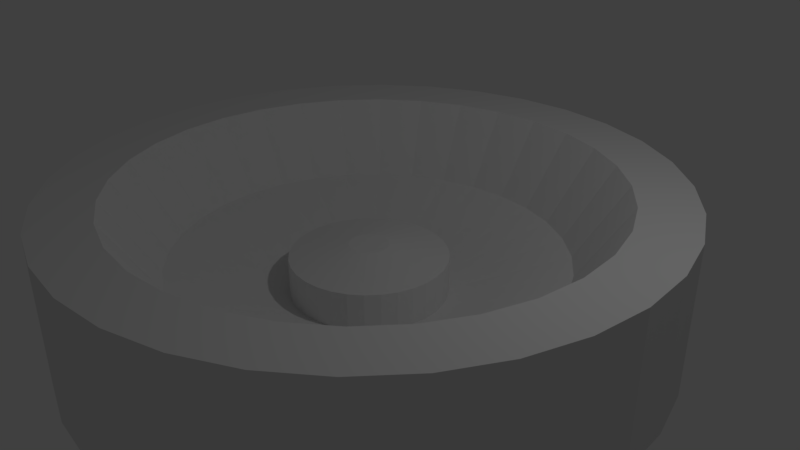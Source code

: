 # Source: simple1_tire2.blend  (saved by Blender 2.79.0; exported with 4.5.12 LTS)
import bpy
from mathutils import Matrix  # noqa: F401  (used for matrix-valued properties, if any)

bpy.ops.wm.read_factory_settings(use_empty=True)
scene = bpy.context.scene
scene.name = 'Scene'

# ---- collections
col_collection_1 = bpy.data.collections.new('Collection 1'); scene.collection.children.link(col_collection_1)

# ---- world
world_world = bpy.data.worlds.new('World'); scene.world = world_world
world_world.color = (0.05088, 0.05088, 0.05088)
world_world.use_sun_shadow = False
world_world.sun_shadow_jitter_overblur = 0.0
world_world.cycles.sampling_method = 'MANUAL'

# ---- cameras
cam_camera = bpy.data.cameras.new('Camera')
cam_camera.clip_end = 100.0
cam_camera.lens = 35.0
cam_camera.sensor_width = 32.0
cam_camera.sensor_height = 18.0
cam_camera.ortho_scale = 7.314
cam_camera.dof.focus_distance = 0.0
cam_camera.dof.aperture_fstop = 128.0

# ---- lights
light_lamp = bpy.data.lights.new('Lamp', 'POINT')
light_lamp.transmission_factor = 0.0
light_lamp.cutoff_distance = 30.0
light_lamp.energy = 100.0
light_lamp.shadow_buffer_clip_start = 1.001
light_lamp.shadow_soft_size = 0.1
light_lamp.shadow_maximum_resolution = 0.006
light_lamp.use_absolute_resolution = True

# ---- meshes
me_cylinder = bpy.data.meshes.new('Cylinder')
me_cylinder.from_pydata([(0.7804, 3.923, -1.0), (1.531, 3.696, 1.0), (2.222, 3.326, -1.0), (2.222, 3.326, 1.0), (2.828, 2.828, -1.0), (2.828, 2.828, 1.0), (3.326, 2.222, -1.0), (3.326, 2.222, 1.0), (3.696, 1.531, -1.0), (3.696, 1.531, 1.0), (3.923, 0.7804, -1.0), (3.923, 0.7804, 1.0), (4.0, 3.02e-07, -1.0), (4.0, 3.02e-07, 1.0), (3.923, -0.7804, -1.0), (3.696, -1.531, -1.0), (3.696, -1.531, 1.0), (3.326, -2.222, 1.0), (1.531, -3.696, -1.0), (0.7804, -3.923, -1.0), (-1.303e-06, -4.0, -1.0), (-2.222, -3.326, -1.0), (-2.222, -3.326, 1.0), (-3.923, -0.7804, 1.0), (-3.326, 2.222, -1.0), (-3.326, 2.222, 1.0), (-2.222, 3.326, -1.0), (-2.222, 3.326, 1.0), (-1.531, 3.696, 1.0), (0.0, 4.0, -1.0), (0.0, 4.0, 1.0), (0.7804, 3.923, 1.0), (1.531, 3.696, -1.0), (3.923, -0.7804, 1.0), (3.326, -2.222, -1.0), (2.828, -2.828, -1.0), (2.828, -2.828, 1.0), (2.222, -3.326, -1.0), (2.222, -3.326, 1.0), (1.531, -3.696, 1.0), (0.7804, -3.923, 1.0), (-1.303e-06, -4.0, 1.0), (-0.7804, -3.923, -1.0), (-0.7804, -3.923, 1.0), (-1.531, -3.696, -1.0), (-1.531, -3.696, 1.0), (-2.828, -2.828, -1.0), (-2.828, -2.828, 1.0), (-3.326, -2.222, -1.0), (-3.326, -2.222, 1.0), (-3.696, -1.531, -1.0), (-3.696, -1.531, 1.0), (-3.923, -0.7804, -1.0), (-4.0, 3.862e-06, -1.0), (-4.0, 3.862e-06, 1.0), (-3.923, 0.7804, -1.0), (-3.923, 0.7804, 1.0), (-3.696, 1.531, -1.0), (-3.696, 1.531, 1.0), (-2.828, 2.828, -1.0), (-2.828, 2.828, 1.0), (-1.531, 3.696, -1.0), (-0.7804, 3.923, -1.0), (-0.7804, 3.923, 1.0), (2.142e-08, 3.6, -1.0), (2.142e-08, 3.6, 1.0), (0.7023, 3.531, -1.0), (0.7023, 3.531, 1.0), (1.378, 3.326, -1.0), (1.378, 3.326, 1.0), (2.0, 2.993, -1.0), (2.0, 2.993, 1.0), (2.546, 2.546, -1.0), (2.546, 2.546, 1.0), (2.993, 2.0, -1.0), (2.993, 2.0, 1.0), (3.326, 1.378, -1.0), (3.326, 1.378, 1.0), (3.531, 0.7023, -1.0), (3.531, 0.7023, 1.0), (3.6, 3.992e-07, -1.0), (3.6, 3.992e-07, 1.0), (3.531, -0.7023, -1.0), (3.531, -0.7023, 1.0), (3.326, -1.378, -1.0), (3.326, -1.378, 1.0), (2.993, -2.0, -1.0), (2.993, -2.0, 1.0), (2.546, -2.546, -1.0), (2.546, -2.546, 1.0), (2.0, -2.993, -1.0), (2.0, -2.993, 1.0), (1.378, -3.326, -1.0), (1.378, -3.326, 1.0), (0.7023, -3.531, -1.0), (0.7023, -3.531, 1.0), (-1.152e-06, -3.6, -1.0), (-1.152e-06, -3.6, 1.0), (-0.7023, -3.531, -1.0), (-0.7023, -3.531, 1.0), (-1.378, -3.326, -1.0), (-1.378, -3.326, 1.0), (-2.0, -2.993, -1.0), (-2.0, -2.993, 1.0), (-2.546, -2.546, -1.0), (-2.546, -2.546, 1.0), (-2.993, -2.0, -1.0), (-2.993, -2.0, 1.0), (-3.326, -1.378, -1.0), (-3.326, -1.378, 1.0), (-3.531, -0.7023, -1.0), (-3.531, -0.7023, 1.0), (-3.6, 3.604e-06, -1.0), (-3.6, 3.604e-06, 1.0), (-3.531, 0.7023, -1.0), (-3.531, 0.7023, 1.0), (-3.326, 1.378, -1.0), (-3.326, 1.378, 1.0), (-2.993, 2.0, -1.0), (-2.993, 2.0, 1.0), (-2.546, 2.546, -1.0), (-2.546, 2.546, 1.0), (-2.0, 2.993, -1.0), (-2.0, 2.993, 1.0), (-1.378, 3.326, -1.0), (-1.378, 3.326, 1.0), (-0.7023, 3.531, -1.0), (-0.7023, 3.531, 1.0), (7.292e-08, 3.24, -1.0), (7.292e-08, 3.24, 1.0), (0.6321, 3.178, -1.0), (0.6321, 3.178, 1.0), (1.24, 2.993, -1.0), (1.24, 2.993, 1.0), (1.8, 2.694, -1.0), (1.8, 2.694, 1.0), (2.291, 2.291, -1.0), (2.291, 2.291, 1.0), (2.694, 1.8, -1.0), (2.694, 1.8, 1.0), (2.993, 1.24, -1.0), (2.993, 1.24, 1.0), (3.178, 0.6321, -1.0), (3.178, 0.6321, 1.0), (3.24, 4.889e-07, -1.0), (3.24, 4.889e-07, 1.0), (3.178, -0.6321, -1.0), (3.178, -0.6321, 1.0), (2.993, -1.24, -1.0), (2.993, -1.24, 1.0), (2.694, -1.8, -1.0), (2.694, -1.8, 1.0), (2.291, -2.291, -1.0), (2.291, -2.291, 1.0), (1.8, -2.694, -1.0), (1.8, -2.694, 1.0), (1.24, -2.993, -1.0), (1.24, -2.993, 1.0), (0.6321, -3.178, -1.0), (0.6321, -3.178, 1.0), (-9.828e-07, -3.24, -1.0), (-9.828e-07, -3.24, 1.0), (-0.6321, -3.178, -1.0), (-0.6321, -3.178, 1.0), (-1.24, -2.993, -1.0), (-1.24, -2.993, 1.0), (-1.8, -2.694, -1.0), (-1.8, -2.694, 1.0), (-2.291, -2.291, -1.0), (-2.291, -2.291, 1.0), (-2.694, -1.8, -1.0), (-2.694, -1.8, 1.0), (-2.993, -1.24, -1.0), (-2.993, -1.24, 1.0), (-3.178, -0.6321, -1.0), (-3.178, -0.6321, 1.0), (-3.24, 3.373e-06, -1.0), (-3.24, 3.373e-06, 1.0), (-3.178, 0.6321, -1.0), (-3.178, 0.6321, 1.0), (-2.993, 1.24, -1.0), (-2.993, 1.24, 1.0), (-2.694, 1.8, -1.0), (-2.694, 1.8, 1.0), (-2.291, 2.291, -1.0), (-2.291, 2.291, 1.0), (-1.8, 2.694, -1.0), (-1.8, 2.694, 1.0), (-1.24, 2.993, -1.0), (-1.24, 2.993, 1.0), (-0.6321, 3.178, -1.0), (-0.6321, 3.178, 1.0), (1.839e-07, 2.592, 0.0), (0.5057, 2.542, 0.0), (0.9919, 2.395, 0.0), (1.44, 2.155, 0.0), (1.833, 1.833, 0.0), (2.155, 1.44, 0.0), (2.395, 0.9919, 0.0), (2.542, 0.5057, 0.0), (2.592, 6.385e-07, 0.0), (2.542, -0.5057, 0.0), (2.395, -0.9919, 0.0), (2.155, -1.44, 0.0), (1.833, -1.833, 0.0), (1.44, -2.155, 0.0), (0.9919, -2.395, 0.0), (0.5057, -2.542, 0.0), (-6.607e-07, -2.592, 0.0), (-0.5057, -2.542, 0.0), (-0.9919, -2.395, 0.0), (-1.44, -2.155, 0.0), (-1.833, -1.833, 0.0), (-2.155, -1.44, 0.0), (-2.395, -0.9919, 0.0), (-2.542, -0.5057, 0.0), (-2.592, 2.946e-06, 0.0), (-2.542, 0.5057, 0.0), (-2.395, 0.9919, 0.0), (-2.155, 1.44, 0.0), (-1.833, 1.833, 0.0), (-1.44, 2.155, 0.0), (-0.9919, 2.395, 0.0), (-0.5057, 2.542, 0.0), (3.351e-07, 1.037, -0.5), (0.2023, 1.017, -0.5), (0.3968, 0.9579, -0.5), (0.576, 0.8621, -0.5), (0.7331, 0.7331, -0.5), (0.8621, 0.576, -0.5), (0.9579, 0.3968, -0.5), (1.017, 0.2023, -0.5), (1.037, 9.93e-07, -0.5), (1.017, -0.2023, -0.5), (0.9579, -0.3968, -0.5), (0.8621, -0.576, -0.5), (0.7331, -0.7331, -0.5), (0.576, -0.8621, -0.5), (0.3968, -0.9579, -0.5), (0.2023, -1.017, -0.5), (-2.765e-09, -1.037, -0.5), (-0.2023, -1.017, -0.5), (-0.3968, -0.9579, -0.5), (-0.576, -0.8621, -0.5), (-0.7331, -0.7331, -0.5), (-0.8621, -0.576, -0.5), (-0.9579, -0.3968, -0.5), (-1.017, -0.2023, -0.5), (-1.037, 1.916e-06, -0.5), (-1.017, 0.2023, -0.5), (-0.9579, 0.3968, -0.5), (-0.8621, 0.576, -0.5), (-0.7331, 0.7331, -0.5), (-0.576, 0.8621, -0.5), (-0.3968, 0.9579, -0.5), (-0.2023, 1.017, -0.5), (3.351e-07, 1.037, 0.0), (0.2023, 1.017, 0.0), (0.3968, 0.9579, 0.0), (0.576, 0.8621, 0.0), (0.7331, 0.7331, 0.0), (0.8621, 0.576, 0.0), (0.9579, 0.3968, 0.0), (1.017, 0.2023, 0.0), (1.037, 9.93e-07, 0.0), (1.017, -0.2023, 0.0), (0.9579, -0.3968, 0.0), (0.8621, -0.576, 0.0), (0.7331, -0.7331, 0.0), (0.576, -0.8621, 0.0), (0.3968, -0.9579, 0.0), (0.2023, -1.017, 0.0), (-2.765e-09, -1.037, 0.0), (-0.2023, -1.017, 0.0), (-0.3968, -0.9579, 0.0), (-0.576, -0.8621, 0.0), (-0.7331, -0.7331, 0.0), (-0.8621, -0.576, 0.0), (-0.9579, -0.3968, 0.0), (-1.017, -0.2023, 0.0), (-1.037, 1.916e-06, 0.0), (-1.017, 0.2023, 0.0), (-0.9579, 0.3968, 0.0), (-0.8621, 0.576, 0.0), (-0.7331, 0.7331, 0.0), (-0.576, 0.8621, 0.0), (-0.3968, 0.9579, 0.0), (-0.2023, 1.017, 0.0), (3.778e-07, 0.2592, 0.15), (0.05057, 0.2542, 0.15), (0.09919, 0.2395, 0.15), (0.144, 0.2155, 0.15), (0.1833, 0.1833, 0.15), (0.2155, 0.144, 0.15), (0.2395, 0.09919, 0.15), (0.2542, 0.05057, 0.15), (0.2592, 1.17e-06, 0.15), (0.2542, -0.05057, 0.15), (0.2395, -0.09919, 0.15), (0.2155, -0.144, 0.15), (0.1833, -0.1833, 0.15), (0.144, -0.2155, 0.15), (0.09919, -0.2395, 0.15), (0.05057, -0.2542, 0.15), (2.934e-07, -0.2592, 0.15), (-0.05057, -0.2542, 0.15), (-0.09919, -0.2395, 0.15), (-0.144, -0.2155, 0.15), (-0.1833, -0.1833, 0.15), (-0.2155, -0.144, 0.15), (-0.2395, -0.09919, 0.15), (-0.2542, -0.05057, 0.15), (-0.2592, 1.401e-06, 0.15), (-0.2542, 0.05057, 0.15), (-0.2395, 0.09919, 0.15), (-0.2155, 0.144, 0.15), (-0.1833, 0.1833, 0.15), (-0.144, 0.2155, 0.15), (-0.09919, 0.2395, 0.15), (-0.05057, 0.2542, 0.15)], [], [(29, 0, 31, 30), (0, 32, 1, 31), (32, 2, 3, 1), (2, 4, 5, 3), (4, 6, 7, 5), (6, 8, 9, 7), (8, 10, 11, 9), (10, 12, 13, 11), (12, 14, 33, 13), (14, 15, 16, 33), (15, 34, 17, 16), (34, 35, 36, 17), (35, 37, 38, 36), (37, 18, 39, 38), (18, 19, 40, 39), (19, 20, 41, 40), (20, 42, 43, 41), (42, 44, 45, 43), (44, 21, 22, 45), (21, 46, 47, 22), (46, 48, 49, 47), (48, 50, 51, 49), (50, 52, 23, 51), (52, 53, 54, 23), (53, 55, 56, 54), (55, 57, 58, 56), (57, 24, 25, 58), (24, 59, 60, 25), (59, 26, 27, 60), (26, 61, 28, 27), (61, 62, 63, 28), (62, 29, 30, 63), (36, 38, 91, 89), (50, 48, 106, 108), (3, 5, 73, 71), (37, 35, 88, 90), (27, 28, 125, 123), (4, 2, 70, 72), (47, 49, 107, 105), (61, 26, 122, 124), (17, 36, 89, 87), (48, 46, 104, 106), (1, 3, 71, 69), (35, 34, 86, 88), (60, 27, 123, 121), (2, 32, 68, 70), (22, 47, 105, 103), (26, 59, 120, 122), (16, 17, 87, 85), (46, 21, 102, 104), (31, 1, 69, 67), (34, 15, 84, 86), (25, 60, 121, 119), (32, 0, 66, 68), (45, 22, 103, 101), (59, 24, 118, 120), (33, 16, 85, 83), (21, 44, 100, 102), (30, 31, 67, 65), (15, 14, 82, 84), (58, 25, 119, 117), (43, 45, 101, 99), (24, 57, 116, 118), (0, 29, 64, 66), (105, 107, 171, 169), (124, 122, 186, 188), (87, 89, 153, 151), (106, 104, 168, 170), (69, 71, 135, 133), (88, 86, 150, 152), (121, 123, 187, 185), (70, 68, 132, 134), (103, 105, 169, 167), (122, 120, 184, 186), (85, 87, 151, 149), (104, 102, 166, 168), (67, 69, 133, 131), (86, 84, 148, 150), (119, 121, 185, 183), (68, 66, 130, 132), (101, 103, 167, 165), (120, 118, 182, 184), (83, 85, 149, 147), (102, 100, 164, 166), (65, 67, 131, 129), (84, 82, 146, 148), (117, 119, 183, 181), (99, 101, 165, 163), (118, 116, 180, 182), (66, 64, 128, 130), (81, 83, 147, 145), (100, 98, 162, 164), (82, 80, 144, 146), (115, 117, 181, 179), (97, 99, 163, 161), (116, 114, 178, 180), (62, 61, 124, 126), (49, 51, 109, 107), (6, 4, 72, 74), (28, 63, 127, 125), (18, 37, 90, 92), (5, 7, 75, 73), (52, 50, 108, 110), (38, 39, 93, 91), (29, 62, 126, 64), (51, 23, 111, 109), (8, 6, 74, 76), (63, 30, 65, 127), (19, 18, 92, 94), (7, 9, 77, 75), (53, 52, 110, 112), (39, 40, 95, 93), (23, 54, 113, 111), (10, 8, 76, 78), (20, 19, 94, 96), (9, 11, 79, 77), (55, 53, 112, 114), (40, 41, 97, 95), (54, 56, 115, 113), (12, 10, 78, 80), (42, 20, 96, 98), (11, 13, 81, 79), (57, 55, 114, 116), (41, 43, 99, 97), (56, 58, 117, 115), (14, 12, 80, 82), (44, 42, 98, 100), (13, 33, 83, 81), (190, 188, 222, 223), (153, 155, 205, 204), (172, 170, 213, 214), (135, 137, 196, 195), (154, 152, 204, 205), (187, 189, 222, 221), (136, 134, 195, 196), (169, 171, 213, 212), (188, 186, 221, 222), (151, 153, 204, 203), (170, 168, 212, 213), (133, 135, 195, 194), (152, 150, 203, 204), (185, 187, 221, 220), (134, 132, 194, 195), (167, 169, 212, 211), (186, 184, 220, 221), (149, 151, 203, 202), (168, 166, 211, 212), (131, 133, 194, 193), (150, 148, 202, 203), (183, 185, 220, 219), (132, 130, 193, 194), (165, 167, 211, 210), (184, 182, 219, 220), (147, 149, 202, 201), (166, 164, 210, 211), (129, 131, 193, 192), (148, 146, 201, 202), (181, 183, 219, 218), (163, 165, 210, 209), (182, 180, 218, 219), (72, 70, 134, 136), (123, 125, 189, 187), (90, 88, 152, 154), (71, 73, 137, 135), (108, 106, 170, 172), (89, 91, 155, 153), (126, 124, 188, 190), (107, 109, 173, 171), (74, 72, 136, 138), (125, 127, 191, 189), (92, 90, 154, 156), (73, 75, 139, 137), (110, 108, 172, 174), (91, 93, 157, 155), (64, 126, 190, 128), (109, 111, 175, 173), (76, 74, 138, 140), (127, 65, 129, 191), (94, 92, 156, 158), (75, 77, 141, 139), (112, 110, 174, 176), (93, 95, 159, 157), (111, 113, 177, 175), (78, 76, 140, 142), (96, 94, 158, 160), (77, 79, 143, 141), (114, 112, 176, 178), (95, 97, 161, 159), (113, 115, 179, 177), (80, 78, 142, 144), (98, 96, 160, 162), (79, 81, 145, 143), (171, 173, 214, 213), (138, 136, 196, 197), (189, 191, 223, 222), (156, 154, 205, 206), (137, 139, 197, 196), (174, 172, 214, 215), (155, 157, 206, 205), (128, 190, 223, 192), (173, 175, 215, 214), (140, 138, 197, 198), (191, 129, 192, 223), (158, 156, 206, 207), (139, 141, 198, 197), (176, 174, 215, 216), (157, 159, 207, 206), (175, 177, 216, 215), (142, 140, 198, 199), (160, 158, 207, 208), (141, 143, 199, 198), (178, 176, 216, 217), (159, 161, 208, 207), (177, 179, 217, 216), (144, 142, 199, 200), (162, 160, 208, 209), (143, 145, 200, 199), (180, 178, 217, 218), (161, 163, 209, 208), (179, 181, 218, 217), (146, 144, 200, 201), (164, 162, 209, 210), (145, 147, 201, 200), (130, 128, 192, 193), (212, 211, 243, 244), (198, 199, 231, 230), (213, 212, 244, 245), (199, 200, 232, 231), (213, 214, 246, 245), (200, 201, 233, 232), (214, 215, 247, 246), (202, 201, 233, 234), (215, 216, 248, 247), (203, 202, 234, 235), (216, 217, 249, 248), (204, 203, 235, 236), (193, 192, 224, 225), (217, 218, 250, 249), (205, 204, 236, 237), (223, 192, 224, 255), (219, 218, 250, 251), (205, 206, 238, 237), (220, 219, 251, 252), (206, 207, 239, 238), (194, 193, 225, 226), (221, 220, 252, 253), (207, 208, 240, 239), (195, 194, 226, 227), (222, 221, 253, 254), (208, 209, 241, 240), (196, 195, 227, 228), (222, 223, 255, 254), (210, 209, 241, 242), (196, 197, 229, 228), (211, 210, 242, 243), (197, 198, 230, 229), (229, 230, 262, 261), (255, 224, 256, 287), (244, 243, 275, 276), (230, 231, 263, 262), (245, 244, 276, 277), (231, 232, 264, 263), (245, 246, 278, 277), (232, 233, 265, 264), (246, 247, 279, 278), (234, 233, 265, 266), (247, 248, 280, 279), (235, 234, 266, 267), (248, 249, 281, 280), (236, 235, 267, 268), (249, 250, 282, 281), (237, 236, 268, 269), (251, 250, 282, 283), (237, 238, 270, 269), (252, 251, 283, 284), (238, 239, 271, 270), (226, 225, 257, 258), (253, 252, 284, 285), (239, 240, 272, 271), (227, 226, 258, 259), (254, 253, 285, 286), (240, 241, 273, 272), (228, 227, 259, 260), (254, 255, 287, 286), (242, 241, 273, 274), (228, 229, 261, 260), (225, 224, 256, 257), (243, 242, 274, 275), (264, 265, 297, 296), (278, 279, 311, 310), (266, 265, 297, 298), (279, 280, 312, 311), (267, 266, 298, 299), (280, 281, 313, 312), (268, 267, 299, 300), (281, 282, 314, 313), (269, 268, 300, 301), (283, 282, 314, 315), (269, 270, 302, 301), (284, 283, 315, 316), (270, 271, 303, 302), (258, 257, 289, 290), (285, 284, 316, 317), (271, 272, 304, 303), (259, 258, 290, 291), (286, 285, 317, 318), (272, 273, 305, 304), (260, 259, 291, 292), (286, 287, 319, 318), (274, 273, 305, 306), (260, 261, 293, 292), (257, 256, 288, 289), (275, 274, 306, 307), (261, 262, 294, 293), (287, 256, 288, 319), (276, 275, 307, 308), (262, 263, 295, 294), (277, 276, 308, 309), (263, 264, 296, 295), (277, 278, 310, 309), (289, 288, 319, 318, 317, 316, 315, 314, 313, 312, 311, 310, 309, 308, 307, 306, 305, 304, 303, 302, 301, 300, 299, 298, 297, 296, 295, 294, 293, 292, 291, 290)])
me_cylinder.use_remesh_preserve_volume = False
me_cylinder.use_remesh_preserve_attributes = False
me_cylinder.use_mirror_vertex_groups = False
me_cylinder.update()

# ---- objects
ob_cylinder = bpy.data.objects.new('Cylinder', me_cylinder)
ob_lamp = bpy.data.objects.new('Lamp', light_lamp)
ob_camera = bpy.data.objects.new('Camera', cam_camera)

# ---- transforms, parenting, visibility, modifiers, constraints
ob_cylinder.location = (0.0, 0.0, 0.0)
ob_cylinder.lineart.crease_threshold = 0.0
ob_lamp.location = (4.076, 1.005, 5.904)
ob_lamp.rotation_euler = (0.6503, 0.05522, 1.866)
ob_lamp.lock_rotations_4d = False
ob_lamp.empty_display_type = 'ARROWS'
ob_lamp.color = (0.0, 0.0, 0.0, 0.0)
ob_lamp.lineart.crease_threshold = 0.0
ob_camera.location = (7.481, -6.508, 5.344)
ob_camera.rotation_euler = (1.109, 0.0, 0.8149)
ob_camera.lock_rotations_4d = False
ob_camera.empty_display_type = 'ARROWS'
ob_camera.color = (0.0, 0.0, 0.0, 0.0)
ob_camera.display_type = 'WIRE'
ob_camera.lineart.crease_threshold = 0.0

# ---- collection membership
col_collection_1.objects.link(ob_cylinder)
col_collection_1.objects.link(ob_lamp)
col_collection_1.objects.link(ob_camera)

# ---- scene / render settings (as saved in the file)
scene.camera = ob_camera
scene.frame_start = 1; scene.frame_end = 250; scene.frame_set(1)
scene.render.engine = 'BLENDER_EEVEE_NEXT'
scene.render.resolution_percentage = 50
scene.render.dither_intensity = 0.0
scene.cycles.use_denoising = False
scene.cycles.samples = 128
scene.cycles.sampling_pattern = 'TABULATED_SOBOL'
scene.cycles.use_adaptive_sampling = False
scene.cycles.use_light_tree = False
scene.cycles.blur_glossy = 0.0
scene.cycles.sample_clamp_indirect = 0.0
scene.view_settings.view_transform = 'Standard'
bpy.context.view_layer.update()
